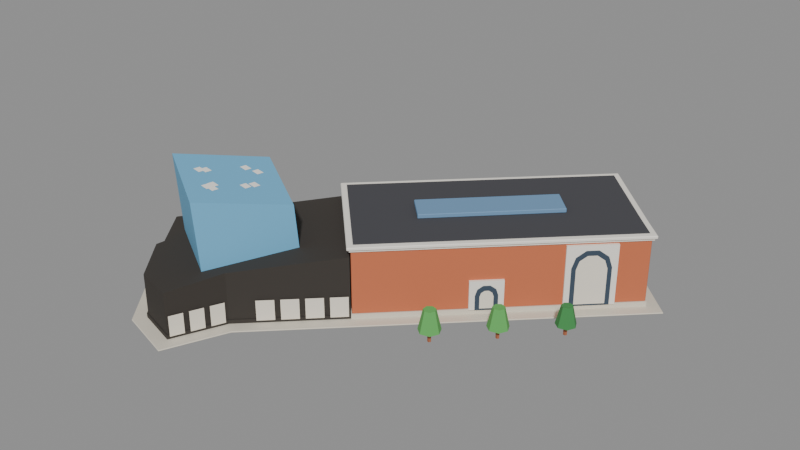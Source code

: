 # Source: 736-mission-street.blend  (saved by Blender 5.2.45; exported with 4.5.12 LTS)
import bpy
from mathutils import Matrix  # noqa: F401  (used for matrix-valued properties, if any)

bpy.ops.wm.read_factory_settings(use_empty=True)
scene = bpy.context.scene
scene.name = 'Scene'

# ---- materials (node trees are filled in below, after node groups)
mat_toy_cream = bpy.data.materials.new('Toy_cream')
mat_toy_cream.diffuse_color = (0.9474, 0.9272, 0.887, 1.0)
mat_toy_cream.roughness = 0.85
mat_toy_glassd = bpy.data.materials.new('Toy_glassd')
mat_toy_glassd.diffuse_color = (0.2411, 0.2956, 0.3547, 1.0)
mat_toy_glassd.roughness = 0.85
mat_toy_ink = bpy.data.materials.new('Toy_ink')
mat_toy_ink.diffuse_color = (0.2375, 0.2196, 0.2018, 1.0)
mat_toy_ink.roughness = 0.85
mat_toy_brick = bpy.data.materials.new('Toy_brick')
mat_toy_brick.diffuse_color = (0.7832, 0.4335, 0.2956, 1.0)
mat_toy_brick.roughness = 0.85
mat_toy_stone = bpy.data.materials.new('Toy_stone')
mat_toy_stone.diffuse_color = (0.8469, 0.819, 0.7554, 1.0)
mat_toy_stone.roughness = 0.85
mat_toy_roofd = bpy.data.materials.new('Toy_roofd')
mat_toy_roofd.diffuse_color = (0.2773, 0.2773, 0.2956, 1.0)
mat_toy_roofd.roughness = 0.85
mat_toy_glassl = bpy.data.materials.new('Toy_glassl')
mat_toy_glassl.diffuse_color = (0.4335, 0.579, 0.7159, 1.0)
mat_toy_glassl.roughness = 0.85
mat_toy_rust = bpy.data.materials.new('Toy_rust')
mat_toy_rust.diffuse_color = (0.653, 0.392, 0.2737, 1.0)
mat_toy_rust.roughness = 0.85
mat_toy_leaf = bpy.data.materials.new('Toy_leaf')
mat_toy_leaf.diffuse_color = (0.3733, 0.6765, 0.3547, 1.0)
mat_toy_leaf.roughness = 0.85
mat_toy_leafd = bpy.data.materials.new('Toy_leafd')
mat_toy_leafd.diffuse_color = (0.2555, 0.5365, 0.2956, 1.0)
mat_toy_leafd.roughness = 0.85
mat_toy_sky = bpy.data.materials.new('Toy_sky')
mat_toy_sky.diffuse_color = (0.4259, 0.6962, 0.8469, 1.0)
mat_toy_sky.roughness = 0.85
mat_toy_sand_glow = bpy.data.materials.new('Toy_sand_Glow')
mat_toy_sand_glow.diffuse_color = (0.9232, 0.891, 0.827, 1.0)
mat_toy_sand_glow.roughness = 0.85
mat_toy_white_glow = bpy.data.materials.new('Toy_white_Glow')
mat_toy_white_glow.diffuse_color = (0.9676, 0.9555, 0.9232, 1.0)
mat_toy_white_glow.roughness = 0.85

# ---- material node trees
mat_toy_cream.use_nodes = True; mat_toy_cream.node_tree.nodes.clear()
_N = mat_toy_cream.node_tree.nodes; _L = mat_toy_cream.node_tree.links
n0 = _N.new('ShaderNodeBsdfPrincipled'); n0.name = 'Principled BSDF'; n0.location = (-200, 100)
n0.inputs[0].default_value = (0.8879, 0.8469, 0.7682, 1.0)
n0.inputs[2].default_value = 0.85
n0.inputs[10].default_value = 0.005
n1 = _N.new('ShaderNodeOutputMaterial'); n1.name = 'Material Output'; n1.location = (200, 100)
_L.new(n0.outputs[0], n1.inputs[0])
n1.is_active_output = True
mat_toy_glassd.use_nodes = True; mat_toy_glassd.node_tree.nodes.clear()
_N = mat_toy_glassd.node_tree.nodes; _L = mat_toy_glassd.node_tree.links
n0 = _N.new('ShaderNodeBsdfPrincipled'); n0.name = 'Principled BSDF'; n0.location = (-200, 100)
n0.inputs[0].default_value = (0.04374, 0.06848, 0.1022, 1.0)
n0.inputs[2].default_value = 0.85
n0.inputs[10].default_value = 0.005
n1 = _N.new('ShaderNodeOutputMaterial'); n1.name = 'Material Output'; n1.location = (200, 100)
_L.new(n0.outputs[0], n1.inputs[0])
n1.is_active_output = True
mat_toy_ink.use_nodes = True; mat_toy_ink.node_tree.nodes.clear()
_N = mat_toy_ink.node_tree.nodes; _L = mat_toy_ink.node_tree.links
n0 = _N.new('ShaderNodeBsdfPrincipled'); n0.name = 'Principled BSDF'; n0.location = (-200, 100)
n0.inputs[0].default_value = (0.04231, 0.0356, 0.02956, 1.0)
n0.inputs[2].default_value = 0.85
n0.inputs[10].default_value = 0.005
n1 = _N.new('ShaderNodeOutputMaterial'); n1.name = 'Material Output'; n1.location = (200, 100)
_L.new(n0.outputs[0], n1.inputs[0])
n1.is_active_output = True
mat_toy_brick.use_nodes = True; mat_toy_brick.node_tree.nodes.clear()
_N = mat_toy_brick.node_tree.nodes; _L = mat_toy_brick.node_tree.links
n0 = _N.new('ShaderNodeBsdfPrincipled'); n0.name = 'Principled BSDF'; n0.location = (-200, 100)
n0.inputs[0].default_value = (0.5841, 0.159, 0.06848, 1.0)
n0.inputs[2].default_value = 0.85
n0.inputs[10].default_value = 0.005
n1 = _N.new('ShaderNodeOutputMaterial'); n1.name = 'Material Output'; n1.location = (200, 100)
_L.new(n0.outputs[0], n1.inputs[0])
n1.is_active_output = True
mat_toy_stone.use_nodes = True; mat_toy_stone.node_tree.nodes.clear()
_N = mat_toy_stone.node_tree.nodes; _L = mat_toy_stone.node_tree.links
n0 = _N.new('ShaderNodeBsdfPrincipled'); n0.name = 'Principled BSDF'; n0.location = (-200, 100)
n0.inputs[0].default_value = (0.6939, 0.6445, 0.5395, 1.0)
n0.inputs[2].default_value = 0.85
n0.inputs[10].default_value = 0.005
n1 = _N.new('ShaderNodeOutputMaterial'); n1.name = 'Material Output'; n1.location = (200, 100)
_L.new(n0.outputs[0], n1.inputs[0])
n1.is_active_output = True
mat_toy_roofd.use_nodes = True; mat_toy_roofd.node_tree.nodes.clear()
_N = mat_toy_roofd.node_tree.nodes; _L = mat_toy_roofd.node_tree.links
n0 = _N.new('ShaderNodeBsdfPrincipled'); n0.name = 'Principled BSDF'; n0.location = (-200, 100)
n0.inputs[0].default_value = (0.05951, 0.05951, 0.06848, 1.0)
n0.inputs[2].default_value = 0.85
n0.inputs[10].default_value = 0.005
n1 = _N.new('ShaderNodeOutputMaterial'); n1.name = 'Material Output'; n1.location = (200, 100)
_L.new(n0.outputs[0], n1.inputs[0])
n1.is_active_output = True
mat_toy_glassl.use_nodes = True; mat_toy_glassl.node_tree.nodes.clear()
_N = mat_toy_glassl.node_tree.nodes; _L = mat_toy_glassl.node_tree.links
n0 = _N.new('ShaderNodeBsdfPrincipled'); n0.name = 'Principled BSDF'; n0.location = (-200, 100)
n0.inputs[0].default_value = (0.159, 0.3005, 0.4793, 1.0)
n0.inputs[2].default_value = 0.85
n0.inputs[10].default_value = 0.005
n1 = _N.new('ShaderNodeOutputMaterial'); n1.name = 'Material Output'; n1.location = (200, 100)
_L.new(n0.outputs[0], n1.inputs[0])
n1.is_active_output = True
mat_toy_rust.use_nodes = True; mat_toy_rust.node_tree.nodes.clear()
_N = mat_toy_rust.node_tree.nodes; _L = mat_toy_rust.node_tree.links
n0 = _N.new('ShaderNodeBsdfPrincipled'); n0.name = 'Principled BSDF'; n0.location = (-200, 100)
n0.inputs[0].default_value = (0.3916, 0.1274, 0.05781, 1.0)
n0.inputs[2].default_value = 0.85
n0.inputs[10].default_value = 0.005
n1 = _N.new('ShaderNodeOutputMaterial'); n1.name = 'Material Output'; n1.location = (200, 100)
_L.new(n0.outputs[0], n1.inputs[0])
n1.is_active_output = True
mat_toy_leaf.use_nodes = True; mat_toy_leaf.node_tree.nodes.clear()
_N = mat_toy_leaf.node_tree.nodes; _L = mat_toy_leaf.node_tree.links
n0 = _N.new('ShaderNodeBsdfPrincipled'); n0.name = 'Principled BSDF'; n0.location = (-200, 100)
n0.inputs[0].default_value = (0.1144, 0.4233, 0.1022, 1.0)
n0.inputs[2].default_value = 0.85
n0.inputs[10].default_value = 0.005
n1 = _N.new('ShaderNodeOutputMaterial'); n1.name = 'Material Output'; n1.location = (200, 100)
_L.new(n0.outputs[0], n1.inputs[0])
n1.is_active_output = True
mat_toy_leafd.use_nodes = True; mat_toy_leafd.node_tree.nodes.clear()
_N = mat_toy_leafd.node_tree.nodes; _L = mat_toy_leafd.node_tree.links
n0 = _N.new('ShaderNodeBsdfPrincipled'); n0.name = 'Principled BSDF'; n0.location = (-200, 100)
n0.inputs[0].default_value = (0.04971, 0.2542, 0.06848, 1.0)
n0.inputs[2].default_value = 0.85
n0.inputs[10].default_value = 0.005
n1 = _N.new('ShaderNodeOutputMaterial'); n1.name = 'Material Output'; n1.location = (200, 100)
_L.new(n0.outputs[0], n1.inputs[0])
n1.is_active_output = True
mat_toy_sky.use_nodes = True; mat_toy_sky.node_tree.nodes.clear()
_N = mat_toy_sky.node_tree.nodes; _L = mat_toy_sky.node_tree.links
n0 = _N.new('ShaderNodeBsdfPrincipled'); n0.name = 'Principled BSDF'; n0.location = (-200, 100)
n0.inputs[0].default_value = (0.1529, 0.4508, 0.6939, 1.0)
n0.inputs[2].default_value = 0.85
n0.inputs[10].default_value = 0.005
n1 = _N.new('ShaderNodeOutputMaterial'); n1.name = 'Material Output'; n1.location = (200, 100)
_L.new(n0.outputs[0], n1.inputs[0])
n1.is_active_output = True
mat_toy_sand_glow.use_nodes = True; mat_toy_sand_glow.node_tree.nodes.clear()
_N = mat_toy_sand_glow.node_tree.nodes; _L = mat_toy_sand_glow.node_tree.links
n0 = _N.new('ShaderNodeBsdfPrincipled'); n0.name = 'Principled BSDF'; n0.location = (-200, 100)
n0.inputs[0].default_value = (0.8388, 0.7758, 0.6584, 1.0)
n0.inputs[2].default_value = 0.85
n0.inputs[10].default_value = 0.005
n0.inputs[27].default_value = (0.8388, 0.7758, 0.6584, 1.0)
n1 = _N.new('ShaderNodeOutputMaterial'); n1.name = 'Material Output'; n1.location = (200, 100)
_L.new(n0.outputs[0], n1.inputs[0])
n1.is_active_output = True
mat_toy_white_glow.use_nodes = True; mat_toy_white_glow.node_tree.nodes.clear()
_N = mat_toy_white_glow.node_tree.nodes; _L = mat_toy_white_glow.node_tree.links
n0 = _N.new('ShaderNodeBsdfPrincipled'); n0.name = 'Principled BSDF'; n0.location = (-200, 100)
n0.inputs[0].default_value = (0.9301, 0.9047, 0.8388, 1.0)
n0.inputs[2].default_value = 0.85
n0.inputs[10].default_value = 0.005
n0.inputs[27].default_value = (0.9301, 0.9047, 0.8388, 1.0)
n1 = _N.new('ShaderNodeOutputMaterial'); n1.name = 'Material Output'; n1.location = (200, 100)
_L.new(n0.outputs[0], n1.inputs[0])
n1.is_active_output = True

# ---- meshes
me_arch_frame = bpy.data.meshes.new('arch_frame')
me_arch_frame.from_pydata([(27.4, 10.56, 1.2), (33.81, 16.87, 1.2), (33.46, 17.23, 1.2), (27.05, 10.92, 1.2), (27.4, 10.56, 12.8), (33.81, 16.87, 12.8), (33.46, 17.23, 12.8), (27.05, 10.92, 12.8), (28.13, 11.24, 1.2), (33.12, 16.15, 1.2), (33.12, 16.15, 8.5), (32.65, 15.68, 10.56), (31.4, 14.45, 11.83), (29.86, 12.93, 11.83), (28.61, 11.71, 10.56), (28.13, 11.24, 8.5), (-17.63, -38.63, 0.0), (-13.43, -28.83, 0.0), (1.375, -14.33, 0.0), (-15.53, 2.771, 0.0), (-37.73, -18.93, 0.0), (-32.13, -26.43, 0.0), (-32.53, -27.93, 0.0), (-25.73, -36.23, 0.0), (-17.63, -38.63, 1.0), (-13.43, -28.83, 1.0), (1.375, -14.33, 1.0), (-15.53, 2.771, 1.0), (-37.73, -18.93, 1.0), (-32.13, -26.43, 1.0), (-32.53, -27.93, 1.0), (-25.73, -36.23, 1.0), (-17.74, -38.39, 1.0), (-13.59, -28.71, 1.0), (1.091, -14.33, 1.0), (-15.53, 2.489, 1.0), (-37.46, -18.95, 1.0), (-31.91, -26.39, 1.0), (-32.31, -27.88, 1.0), (-25.61, -36.05, 1.0), (-17.74, -38.39, 8.933), (-13.59, -28.71, 9.91), (1.091, -14.33, 11.97), (-15.53, 2.489, 11.98), (-37.46, -18.95, 8.913), (-31.91, -26.39, 8.78), (-32.31, -27.88, 8.646), (-25.61, -36.05, 8.541), (1.305, -14.26, 1.3), (1.376, -14.19, 1.2), (1.446, -14.26, 1.3), (37.33, 21.17, 1.2), (37.4, 21.24, 1.3), (37.4, 21.1, 1.3), (33.4, 25.0, 1.2), (33.4, 25.14, 1.3), (33.55, 25.0, 1.3), (20.47, 38.03, 1.2), (20.4, 38.1, 1.3), (20.55, 38.1, 1.3), (-15.38, 2.77, 1.2), (-15.45, 2.7, 1.3), (-15.45, 2.841, 1.3), (1.305, -14.26, 13.1), (1.446, -14.26, 13.1), (1.376, -14.19, 13.2), (37.4, 21.24, 13.1), (37.33, 21.17, 13.2), (37.4, 21.1, 13.1), (33.4, 25.14, 13.1), (33.4, 25.0, 13.2), (33.55, 25.0, 13.1), (20.4, 38.1, 13.1), (20.47, 38.03, 13.2), (20.55, 38.1, 13.1), (-15.45, 2.7, 13.1), (-15.38, 2.77, 13.2), (-15.45, 2.841, 13.1), (1.373, -14.54, 0.0), (37.69, 21.17, 0.0), (33.58, 25.18, 0.0), (20.48, 38.38, 0.0), (-15.74, 2.772, 0.0), (1.373, -14.54, 1.2), (37.69, 21.17, 1.2), (33.58, 25.18, 1.2), (20.48, 38.38, 1.2), (-15.74, 2.772, 1.2), (1.375, -14.33, 13.2), (37.47, 21.17, 13.2), (33.47, 25.07, 13.2), (20.47, 38.17, 13.2), (-15.53, 2.771, 13.2), (1.372, -14.77, 13.2), (37.93, 21.17, 13.2), (33.7, 25.29, 13.2), (20.48, 38.62, 13.2), (-15.97, 2.774, 13.2), (1.372, -14.77, 13.6), (37.93, 21.17, 13.6), (33.7, 25.29, 13.6), (20.48, 38.62, 13.6), (-15.97, 2.774, 13.6), (1.375, -14.33, 13.6), (37.47, 21.17, 13.6), (33.47, 25.07, 13.6), (20.47, 38.17, 13.6), (-15.53, 2.771, 13.6), (1.283, -15.23, 13.72), (1.369, -15.15, 13.6), (1.453, -15.23, 13.72), (38.3, 21.17, 13.6), (38.39, 21.26, 13.72), (38.39, 21.09, 13.72), (33.88, 25.48, 13.6), (33.88, 25.65, 13.72), (34.05, 25.48, 13.72), (20.48, 38.99, 13.6), (20.4, 39.07, 13.72), (20.57, 39.07, 13.72), (-16.35, 2.777, 13.6), (-16.43, 2.693, 13.72), (-16.43, 2.862, 13.72), (1.283, -15.23, 14.08), (1.453, -15.23, 14.08), (1.369, -15.15, 14.2), (38.39, 21.26, 14.08), (38.3, 21.17, 14.2), (38.39, 21.09, 14.08), (33.88, 25.65, 14.08), (33.88, 25.48, 14.2), (34.05, 25.48, 14.08), (20.4, 39.07, 14.08), (20.48, 38.99, 14.2), (20.57, 39.07, 14.08), (-16.43, 2.693, 14.08), (-16.35, 2.777, 14.2), (-16.43, 2.862, 14.08), (1.379, -13.76, 13.8), (36.9, 21.17, 13.8), (33.19, 24.79, 13.8), (20.47, 37.61, 13.8), (-14.96, 2.767, 13.8), (1.379, -13.76, 14.3), (36.9, 21.17, 14.3), (33.19, 24.79, 14.3), (20.47, 37.61, 14.3), (-14.96, 2.767, 14.3), (15.83, -0.8141, 1.2), (20.11, 3.393, 1.2), (19.76, 3.749, 1.2), (15.48, -0.4576, 1.2), (15.83, -0.8141, 6.8), (20.11, 3.393, 6.8), (19.76, 3.749, 6.8), (15.48, -0.4576, 6.8), (16.57, -0.1343, 1.2), (19.42, 2.67, 1.2), (19.42, 2.67, 4.0), (19.15, 2.402, 5.176), (18.43, 1.701, 5.902), (17.55, 0.8347, 5.902), (16.84, 0.1335, 5.176), (16.57, -0.1343, 4.0), (3.633, 0.3279, 14.4), (3.704, 0.3986, 14.3), (3.774, 0.3279, 14.4), (21.95, 18.64, 14.3), (22.02, 18.71, 14.4), (22.02, 18.57, 14.4), (17.85, 22.74, 14.3), (17.78, 22.81, 14.4), (17.92, 22.81, 14.4), (-0.3975, 4.5, 14.3), (-0.4682, 4.429, 14.4), (-0.4682, 4.571, 14.4), (3.633, 0.3279, 15.0), (3.774, 0.3279, 15.0), (3.704, 0.3986, 15.1), (22.02, 18.71, 15.0), (21.95, 18.64, 15.1), (22.02, 18.57, 15.0), (17.78, 22.81, 15.0), (17.85, 22.74, 15.1), (17.92, 22.81, 15.0), (-0.4682, 4.429, 15.0), (-0.3975, 4.5, 15.1), (-0.4682, 4.571, 15.0), (-11.36, -30.36, 0.1), (-11.41, -30.21, 0.0), (-11.25, -30.2, 0.1), (3.056, -16.04, 0.0), (3.197, -16.04, 0.1), (3.055, -16.18, 0.1), (40.91, 21.18, 0.0), (40.98, 21.25, 0.1), (40.98, 21.11, 0.1), (35.16, 26.78, 0.0), (35.16, 26.92, 0.1), (35.31, 26.78, 0.1), (20.49, 41.56, 0.0), (20.42, 41.63, 0.1), (20.57, 41.63, 0.1), (-0.9068, 20.48, 0.0), (-1.048, 20.48, 0.1), (-0.9056, 20.62, 0.1), (-40.9, -18.68, 0.0), (-40.98, -18.75, 0.1), (-40.97, -18.6, 0.1), (-34.74, -26.93, 0.0), (-34.88, -27.05, 0.1), (-34.91, -26.87, 0.1), (-35.16, -28.5, 0.0), (-35.21, -28.6, 0.1), (-35.25, -28.43, 0.1), (-27.11, -38.32, 0.0), (-27.08, -38.44, 0.1), (-27.24, -38.33, 0.1), (-16.26, -41.54, 0.0), (-16.16, -41.57, 0.1), (-16.3, -41.63, 0.1), (-11.36, -30.36, 0.15), (-11.25, -30.2, 0.15), (-11.41, -30.21, 0.25), (3.197, -16.04, 0.15), (3.056, -16.04, 0.25), (3.055, -16.18, 0.15), (40.98, 21.25, 0.15), (40.91, 21.18, 0.25), (40.98, 21.11, 0.15), (35.16, 26.92, 0.15), (35.16, 26.78, 0.25), (35.31, 26.78, 0.15), (20.42, 41.63, 0.15), (20.49, 41.56, 0.25), (20.57, 41.63, 0.15), (-1.048, 20.48, 0.15), (-0.9068, 20.48, 0.25), (-0.9056, 20.62, 0.15), (-40.98, -18.75, 0.15), (-40.9, -18.68, 0.25), (-40.97, -18.6, 0.15), (-34.88, -27.05, 0.15), (-34.74, -26.93, 0.25), (-34.91, -26.87, 0.15), (-35.21, -28.6, 0.15), (-35.16, -28.5, 0.25), (-35.25, -28.43, 0.15), (-27.08, -38.44, 0.15), (-27.11, -38.32, 0.25), (-27.24, -38.33, 0.15), (-16.16, -41.57, 0.15), (-16.26, -41.54, 0.25), (-16.3, -41.63, 0.15), (16.12, -11.43, 0.25), (15.88, -11.1, 0.25), (15.49, -11.22, 0.25), (15.49, -11.63, 0.25), (15.88, -11.76, 0.25), (16.12, -11.43, 3.002), (15.88, -11.1, 3.002), (15.49, -11.22, 3.002), (15.49, -11.63, 3.002), (15.88, -11.76, 3.002), (17.81, -11.43, 2.391), (17.05, -9.835, 2.391), (15.32, -9.442, 2.391), (13.94, -10.54, 2.391), (13.94, -12.31, 2.391), (15.32, -13.42, 2.391), (17.05, -13.02, 2.391), (16.9, -11.43, 6.366), (16.47, -10.55, 6.366), (15.53, -10.34, 6.366), (14.76, -10.94, 6.366), (14.76, -11.92, 6.366), (15.53, -12.52, 6.366), (16.47, -12.31, 6.366), (24.12, -3.429, 0.25), (23.88, -3.096, 0.25), (23.49, -3.223, 0.25), (23.49, -3.635, 0.25), (23.88, -3.762, 0.25), (24.12, -3.429, 2.913), (23.88, -3.096, 2.913), (23.49, -3.223, 2.913), (23.49, -3.635, 2.913), (23.88, -3.762, 2.913), (25.75, -3.429, 2.321), (25.0, -1.887, 2.321), (23.34, -1.506, 2.321), (22.0, -2.573, 2.321), (22.0, -4.285, 2.321), (23.34, -5.352, 2.321), (25.0, -4.972, 2.321), (24.86, -3.429, 6.168), (24.45, -2.581, 6.168), (23.53, -2.371, 6.168), (22.8, -2.958, 6.168), (22.8, -3.9, 6.168), (23.53, -4.487, 6.168), (24.45, -4.277, 6.168), (32.12, 4.571, 0.25), (31.88, 4.904, 0.25), (31.49, 4.777, 0.25), (31.49, 4.365, 0.25), (31.88, 4.238, 0.25), (32.12, 4.571, 2.766), (31.88, 4.904, 2.766), (31.49, 4.777, 2.766), (31.49, 4.365, 2.766), (31.88, 4.238, 2.766), (33.64, 4.571, 2.207), (32.94, 6.028, 2.207), (31.36, 6.388, 2.207), (30.1, 5.379, 2.207), (30.1, 3.762, 2.207), (31.36, 2.754, 2.207), (32.94, 3.114, 2.207), (32.8, 4.571, 5.84), (32.41, 5.372, 5.84), (31.55, 5.57, 5.84), (30.85, 5.016, 5.84), (30.85, 4.126, 5.84), (31.55, 3.572, 5.84), (32.41, 3.77, 5.84), (-17.32, -30.09, 4.0), (-8.561, -15.52, 4.0), (-23.13, -6.765, 4.0), (-31.89, -21.34, 4.0), (-17.92, -31.09, 22.35), (-9.161, -16.52, 19.26), (-23.73, -7.765, 20.91), (-32.49, -22.34, 24.0)], [], [(0, 1, 5, 4), (1, 2, 6, 5), (2, 3, 7, 6), (3, 0, 4, 7), (3, 2, 1, 0), (4, 5, 6, 7), (8, 9, 10, 11, 12, 13, 14, 15), (16, 17, 25, 24), (17, 18, 26, 25), (18, 19, 27, 26), (19, 20, 28, 27), (20, 21, 29, 28), (21, 22, 30, 29), (22, 23, 31, 30), (23, 16, 24, 31), (23, 22, 21, 20, 19, 18, 17, 16), (24, 25, 26, 27, 28, 29, 30, 31), (32, 33, 41, 40), (33, 34, 42, 41), (34, 35, 43, 42), (35, 36, 44, 43), (36, 37, 45, 44), (37, 38, 46, 45), (38, 39, 47, 46), (39, 32, 40, 47), (39, 38, 37, 36, 35, 34, 33, 32), (40, 41, 42, 43, 44, 45, 46, 47), (48, 49, 50), (51, 52, 53), (54, 55, 56), (57, 58, 59), (60, 61, 62), (63, 64, 65), (66, 67, 68), (69, 70, 71), (72, 73, 74), (75, 76, 77), (50, 64, 63, 48), (49, 51, 53, 50), (52, 66, 68, 53), (64, 68, 67, 65), (51, 54, 56, 52), (55, 69, 71, 56), (66, 71, 70, 67), (54, 57, 59, 55), (58, 72, 74, 59), (69, 74, 73, 70), (57, 60, 62, 58), (61, 75, 77, 62), (72, 77, 76, 73), (48, 61, 60, 49), (65, 76, 75, 63), (61, 48, 63, 75), (50, 53, 68, 64), (60, 57, 54, 51, 49), (52, 56, 71, 66), (55, 59, 74, 69), (58, 62, 77, 72), (65, 67, 70, 73, 76), (78, 79, 84, 83), (79, 80, 85, 84), (80, 81, 86, 85), (81, 82, 87, 86), (82, 78, 83, 87), (82, 81, 80, 79, 78), (83, 84, 85, 86, 87), (88, 89, 94, 93), (89, 90, 95, 94), (90, 91, 96, 95), (91, 92, 97, 96), (92, 88, 93, 97), (93, 94, 99, 98), (94, 95, 100, 99), (95, 96, 101, 100), (96, 97, 102, 101), (97, 93, 98, 102), (98, 99, 104, 103), (99, 100, 105, 104), (100, 101, 106, 105), (101, 102, 107, 106), (102, 98, 103, 107), (103, 104, 89, 88), (104, 105, 90, 89), (105, 106, 91, 90), (106, 107, 92, 91), (107, 103, 88, 92), (108, 109, 110), (111, 112, 113), (114, 115, 116), (117, 118, 119), (120, 121, 122), (123, 124, 125), (126, 127, 128), (129, 130, 131), (132, 133, 134), (135, 136, 137), (110, 124, 123, 108), (109, 111, 113, 110), (112, 126, 128, 113), (124, 128, 127, 125), (111, 114, 116, 112), (115, 129, 131, 116), (126, 131, 130, 127), (114, 117, 119, 115), (118, 132, 134, 119), (129, 134, 133, 130), (117, 120, 122, 118), (121, 135, 137, 122), (132, 137, 136, 133), (108, 121, 120, 109), (125, 136, 135, 123), (121, 108, 123, 135), (110, 113, 128, 124), (120, 117, 114, 111, 109), (112, 116, 131, 126), (115, 119, 134, 129), (118, 122, 137, 132), (125, 127, 130, 133, 136), (138, 139, 144, 143), (139, 140, 145, 144), (140, 141, 146, 145), (141, 142, 147, 146), (142, 138, 143, 147), (142, 141, 140, 139, 138), (143, 144, 145, 146, 147), (148, 149, 153, 152), (149, 150, 154, 153), (150, 151, 155, 154), (151, 148, 152, 155), (151, 150, 149, 148), (152, 153, 154, 155), (156, 157, 158, 159, 160, 161, 162, 163), (164, 165, 166), (167, 168, 169), (170, 171, 172), (173, 174, 175), (176, 177, 178), (179, 180, 181), (182, 183, 184), (185, 186, 187), (166, 177, 176, 164), (165, 167, 169, 166), (168, 179, 181, 169), (177, 181, 180, 178), (167, 170, 172, 168), (171, 182, 184, 172), (179, 184, 183, 180), (170, 173, 175, 171), (174, 185, 187, 175), (182, 187, 186, 183), (164, 174, 173, 165), (178, 186, 185, 176), (174, 164, 176, 185), (166, 169, 181, 177), (173, 170, 167, 165), (168, 172, 184, 179), (171, 175, 187, 182), (178, 180, 183, 186), (188, 189, 190), (191, 192, 193), (194, 195, 196), (197, 198, 199), (200, 201, 202), (203, 204, 205), (206, 207, 208), (209, 210, 211), (212, 213, 214), (215, 216, 217), (218, 219, 220), (221, 222, 223), (224, 225, 226), (227, 228, 229), (230, 231, 232), (233, 234, 235), (236, 237, 238), (239, 240, 241), (242, 243, 244), (245, 246, 247), (248, 249, 250), (251, 252, 253), (190, 222, 221, 188), (189, 191, 193, 190), (192, 224, 226, 193), (222, 226, 225, 223), (191, 194, 196, 192), (195, 227, 229, 196), (224, 229, 228, 225), (194, 197, 199, 195), (198, 230, 232, 199), (227, 232, 231, 228), (197, 200, 202, 198), (201, 233, 235, 202), (230, 235, 234, 231), (200, 203, 205, 201), (204, 236, 238, 205), (233, 238, 237, 234), (203, 206, 208, 204), (207, 239, 241, 208), (236, 241, 240, 237), (206, 209, 211, 207), (210, 242, 244, 211), (239, 244, 243, 240), (209, 212, 214, 210), (213, 245, 247, 214), (242, 247, 246, 243), (212, 215, 217, 213), (216, 248, 250, 217), (245, 250, 249, 246), (215, 218, 220, 216), (219, 251, 253, 220), (248, 253, 252, 249), (188, 219, 218, 189), (223, 252, 251, 221), (219, 188, 221, 251), (190, 193, 226, 222), (218, 215, 212, 209, 206, 203, 200, 197, 194, 191, 189), (192, 196, 229, 224), (195, 199, 232, 227), (198, 202, 235, 230), (201, 205, 238, 233), (204, 208, 241, 236), (207, 211, 244, 239), (210, 214, 247, 242), (213, 217, 250, 245), (216, 220, 253, 248), (223, 225, 228, 231, 234, 237, 240, 243, 246, 249, 252), (254, 255, 260, 259), (255, 256, 261, 260), (256, 257, 262, 261), (257, 258, 263, 262), (258, 254, 259, 263), (259, 260, 261, 262, 263), (258, 257, 256, 255, 254), (264, 265, 272, 271), (265, 266, 273, 272), (266, 267, 274, 273), (267, 268, 275, 274), (268, 269, 276, 275), (269, 270, 277, 276), (270, 264, 271, 277), (271, 272, 273, 274, 275, 276, 277), (270, 269, 268, 267, 266, 265, 264), (278, 279, 284, 283), (279, 280, 285, 284), (280, 281, 286, 285), (281, 282, 287, 286), (282, 278, 283, 287), (283, 284, 285, 286, 287), (282, 281, 280, 279, 278), (288, 289, 296, 295), (289, 290, 297, 296), (290, 291, 298, 297), (291, 292, 299, 298), (292, 293, 300, 299), (293, 294, 301, 300), (294, 288, 295, 301), (295, 296, 297, 298, 299, 300, 301), (294, 293, 292, 291, 290, 289, 288), (302, 303, 308, 307), (303, 304, 309, 308), (304, 305, 310, 309), (305, 306, 311, 310), (306, 302, 307, 311), (307, 308, 309, 310, 311), (306, 305, 304, 303, 302), (312, 313, 320, 319), (313, 314, 321, 320), (314, 315, 322, 321), (315, 316, 323, 322), (316, 317, 324, 323), (317, 318, 325, 324), (318, 312, 319, 325), (319, 320, 321, 322, 323, 324, 325), (318, 317, 316, 315, 314, 313, 312), (326, 327, 331, 330), (327, 328, 332, 331), (328, 329, 333, 332), (329, 326, 330, 333), (329, 328, 327, 326), (330, 331, 332, 333)])
me_arch_frame.polygons.foreach_set('material_index', [0, 0, 0, 0, 0, 0, 1, 2, 2, 2, 2, 2, 2, 2, 2, 2, 2, 2, 2, 2, 2, 2, 2, 2, 2, 2, 2, 3, 3, 3, 3, 3, 3, 3, 3, 3, 3, 3, 3, 3, 3, 3, 3, 3, 3, 3, 3, 3, 3, 3, 3, 3, 3, 3, 3, 3, 3, 3, 3, 4, 4, 4, 4, 4, 4, 4, 0, 0, 0, 0, 0, 0, 0, 0, 0, 0, 0, 0, 0, 0, 0, 0, 0, 0, 0, 0, 0, 0, 0, 0, 0, 0, 0, 0, 0, 0, 0, 0, 0, 0, 0, 0, 0, 0, 0, 0, 0, 0, 0, 0, 0, 0, 0, 0, 0, 0, 0, 0, 5, 5, 5, 5, 5, 5, 5, 0, 0, 0, 0, 0, 0, 1, 6, 6, 6, 6, 6, 6, 6, 6, 6, 6, 6, 6, 6, 6, 6, 6, 6, 6, 6, 6, 6, 6, 6, 6, 6, 6, 4, 4, 4, 4, 4, 4, 4, 4, 4, 4, 4, 4, 4, 4, 4, 4, 4, 4, 4, 4, 4, 4, 4, 4, 4, 4, 4, 4, 4, 4, 4, 4, 4, 4, 4, 4, 4, 4, 4, 4, 4, 4, 4, 4, 4, 4, 4, 4, 4, 4, 4, 4, 4, 4, 4, 4, 4, 4, 4, 4, 4, 4, 4, 4, 4, 4, 4, 4, 7, 7, 7, 7, 7, 7, 7, 8, 8, 8, 8, 8, 8, 8, 8, 8, 7, 7, 7, 7, 7, 7, 7, 8, 8, 8, 8, 8, 8, 8, 8, 8, 7, 7, 7, 7, 7, 7, 7, 9, 9, 9, 9, 9, 9, 9, 9, 9, 10, 10, 10, 10, 10, 10])
me_arch_frame.materials.append(mat_toy_cream)
me_arch_frame.materials.append(mat_toy_glassd)
me_arch_frame.materials.append(mat_toy_ink)
me_arch_frame.materials.append(mat_toy_brick)
me_arch_frame.materials.append(mat_toy_stone)
me_arch_frame.materials.append(mat_toy_roofd)
me_arch_frame.materials.append(mat_toy_glassl)
me_arch_frame.materials.append(mat_toy_rust)
me_arch_frame.materials.append(mat_toy_leaf)
me_arch_frame.materials.append(mat_toy_leafd)
me_arch_frame.materials.append(mat_toy_sky)
me_arch_frame.update()
me_arch_lit_glow = bpy.data.meshes.new('arch_lit_glow')
me_arch_lit_glow.from_pydata([(28.73, 11.77, 1.5), (32.58, 15.56, 1.5), (32.58, 15.56, 8.3), (32.21, 15.2, 9.887), (31.25, 14.25, 10.87), (30.06, 13.08, 10.87), (29.1, 12.13, 9.887), (28.73, 11.77, 8.3), (-17.35, -38.2, 0.7), (-16.35, -35.85, 0.7), (-16.35, -35.85, 4.6), (-17.35, -38.2, 4.6), (-15.95, -34.93, 0.7), (-14.95, -32.59, 0.7), (-14.95, -32.59, 4.6), (-15.95, -34.93, 4.6), (-14.55, -31.67, 0.7), (-13.55, -29.32, 0.7), (-13.55, -29.32, 4.6), (-14.55, -31.67, 4.6), (-10.05, -25.64, 0.7), (-7.806, -23.44, 0.7), (-7.806, -23.44, 4.6), (-10.05, -25.64, 4.6), (-7.092, -22.74, 0.7), (-4.846, -20.54, 0.7), (-4.846, -20.54, 4.6), (-7.092, -22.74, 4.6), (-4.132, -19.84, 0.7), (-1.886, -17.64, 0.7), (-1.886, -17.64, 4.6), (-4.132, -19.84, 4.6), (-1.172, -16.94, 0.7), (1.074, -14.74, 0.7), (1.074, -14.74, 4.6), (-1.172, -16.94, 4.6), (-37.49, -19.38, 0.7), (-35.29, -22.33, 0.7), (-35.29, -22.33, 4.6), (-37.49, -19.38, 4.6), (-34.69, -23.13, 0.7), (-32.49, -26.08, 0.7), (-32.49, -26.08, 4.6), (-34.69, -23.13, 4.6), (-30.0, -31.13, 0.7), (-28.37, -33.13, 0.7), (-28.37, -33.13, 4.6), (-30.0, -31.13, 4.6), (19.14, 36.97, 8.2), (17.2, 35.06, 8.2), (17.2, 35.06, 11.4), (19.14, 36.97, 11.4), (10.14, 28.12, 8.2), (8.202, 26.21, 8.2), (8.202, 26.21, 11.4), (10.14, 28.12, 11.4), (5.635, 23.69, 8.2), (3.702, 21.79, 8.2), (3.702, 21.79, 11.4), (5.635, 23.69, 11.4), (-12.36, 5.991, 8.2), (-14.3, 4.09, 8.2), (-14.3, 4.09, 11.4), (-12.36, 5.991, 11.4), (17.16, 0.3981, 1.5), (18.88, 2.081, 1.5), (18.88, 2.081, 3.8), (18.71, 1.92, 4.505), (18.28, 1.499, 4.941), (17.76, 0.9795, 4.941), (17.33, 0.5588, 4.505), (17.16, 0.3981, 3.8), (-25.95, -21.91, 22.83), (-24.55, -21.91, 22.58), (-24.55, -20.51, 22.43), (-25.95, -20.51, 22.68), (-20.53, -25.3, 22.23), (-19.13, -25.3, 21.98), (-19.13, -23.9, 21.83), (-20.53, -23.9, 22.08), (-21.48, -24.41, 22.3), (-20.08, -24.41, 22.06), (-20.08, -23.01, 21.91), (-21.48, -23.01, 22.16), (-18.5, -19.84, 21.29), (-17.1, -19.84, 21.04), (-17.1, -18.44, 20.9), (-18.5, -18.44, 21.14), (-18.11, -18.19, 21.05), (-16.71, -18.19, 20.8), (-16.71, -16.79, 20.65), (-18.11, -16.79, 20.9), (-21.42, -25.68, 22.43), (-20.02, -25.68, 22.18), (-20.02, -24.28, 22.03), (-21.42, -24.28, 22.28), (-26.54, -22.84, 23.03), (-25.14, -22.84, 22.78), (-25.14, -21.44, 22.64), (-26.54, -21.44, 22.88), (-21.24, -14.42, 21.2), (-19.84, -14.42, 20.95), (-19.84, -13.02, 20.81), (-21.24, -13.02, 21.05), (-23.34, -15.26, 21.66), (-21.94, -15.26, 21.42), (-21.94, -13.86, 21.27), (-23.34, -13.86, 21.51)], [], [(0, 1, 2, 3, 4, 5, 6, 7), (8, 9, 10, 11), (12, 13, 14, 15), (16, 17, 18, 19), (20, 21, 22, 23), (24, 25, 26, 27), (28, 29, 30, 31), (32, 33, 34, 35), (36, 37, 38, 39), (40, 41, 42, 43), (44, 45, 46, 47), (48, 49, 50, 51), (52, 53, 54, 55), (56, 57, 58, 59), (60, 61, 62, 63), (64, 65, 66, 67, 68, 69, 70, 71), (72, 73, 74, 75), (76, 77, 78, 79), (80, 81, 82, 83), (84, 85, 86, 87), (88, 89, 90, 91), (92, 93, 94, 95), (96, 97, 98, 99), (100, 101, 102, 103), (104, 105, 106, 107)])
me_arch_lit_glow.polygons.foreach_set('material_index', [0, 0, 0, 0, 0, 0, 0, 0, 0, 0, 0, 0, 0, 0, 0, 0, 1, 1, 1, 1, 1, 1, 1, 1, 1])
me_arch_lit_glow.materials.append(mat_toy_sand_glow)
me_arch_lit_glow.materials.append(mat_toy_white_glow)
me_arch_lit_glow.update()

# ---- objects
ob_736_mission_street_body = bpy.data.objects.new('736-mission-street_body', me_arch_frame)
ob_736_mission_street_night_glow = bpy.data.objects.new('736-mission-street_night_glow', me_arch_lit_glow)

# ---- transforms, parenting, visibility, modifiers, constraints
ob_736_mission_street_body.location = (0.0, 0.0, 0.0)
ob_736_mission_street_night_glow.location = (0.0, 0.0, 0.0)

# ---- collection membership
scene.collection.objects.link(ob_736_mission_street_body)
scene.collection.objects.link(ob_736_mission_street_night_glow)

# ---- scene / render settings (as saved in the file)
scene.frame_start = 1; scene.frame_end = 250; scene.frame_set(1)
scene.render.engine = 'BLENDER_EEVEE_NEXT'
scene.render.bake_bias = 0.0
scene.render.bake_samples = 0
scene.render.compositor_device = 'GPU'
scene.eevee.use_volume_custom_range = False
scene.eevee.fast_gi_thickness_near = 0.1
scene.eevee.fast_gi_thickness_far = 0.0
scene.eevee.ray_tracing_options.screen_trace_thickness = 0.1
bpy.context.view_layer.update()

# ---- added for rendering (the .blend has no active camera and no usable light): camera, sun + grey world if the file has none
cam_auto = bpy.data.cameras.new('AutoCamera')
cam_auto.lens = 50.0
cam_auto.sensor_width = 36.0
cam_auto.clip_end = 1936.6
ob_auto_camera = bpy.data.objects.new('AutoCamera', cam_auto)
scene.collection.objects.link(ob_auto_camera)
ob_auto_camera.location = (110.348, -132.418, 100.278)
ob_auto_camera.rotation_euler = (1.09748, -7.21219e-08, 0.694738)
scene.camera = ob_auto_camera
light_auto_sun = bpy.data.lights.new('AutoSun', 'SUN')
light_auto_sun.energy = 3.0
light_auto_sun.angle = 0.0523599
ob_auto_sun = bpy.data.objects.new('AutoSun', light_auto_sun)
scene.collection.objects.link(ob_auto_sun)
ob_auto_sun.rotation_euler = (0.872665, 0.174533, 0.523599)
if scene.world is None:
    world_auto = bpy.data.worlds.new('AutoWorld')
    world_auto.color = (0.3, 0.3, 0.3)
    scene.world = world_auto
bpy.context.view_layer.update()
